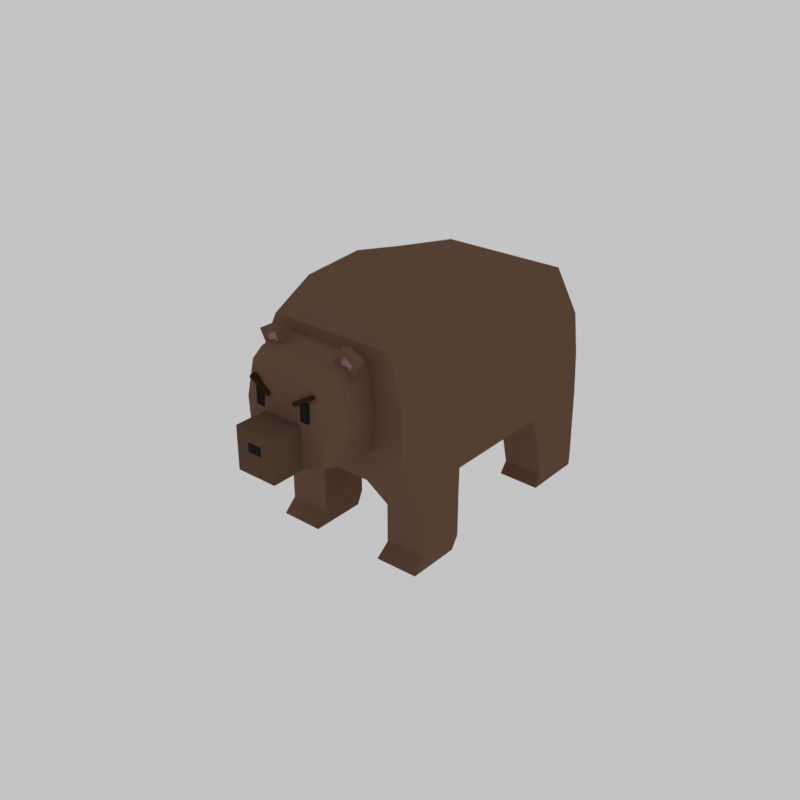 # Source: bear.blend  (saved by Blender 2.77.0; exported with 4.5.12 LTS)
import bpy
from mathutils import Matrix  # noqa: F401  (used for matrix-valued properties, if any)

bpy.ops.wm.read_factory_settings(use_empty=True)
scene = bpy.context.scene
scene.name = 'Scene'

# ---- collections
col_collection_1 = bpy.data.collections.new('Collection 1'); scene.collection.children.link(col_collection_1)

# ---- materials (node trees are filled in below, after node groups)
mat_bear_alis = bpy.data.materials.new('bear.ALIS')
mat_bear_alis.alpha_threshold = 0.0
mat_bear_alis.roughness = 0.5
mat_bear_moto = bpy.data.materials.new('bear.MOTO')
mat_bear_moto.alpha_threshold = 0.0
mat_bear_moto.roughness = 0.5
mat_bear_bulu = bpy.data.materials.new('bear.BULU')
mat_bear_bulu.alpha_threshold = 0.0
mat_bear_bulu.roughness = 0.5
mat_bear_kulit = bpy.data.materials.new('bear.KULIT')
mat_bear_kulit.alpha_threshold = 0.0
mat_bear_kulit.roughness = 0.5
mat_bear_idung = bpy.data.materials.new('bear.IDUNG')
mat_bear_idung.alpha_threshold = 0.0
mat_bear_idung.roughness = 0.5
mat_bear_bulu_idung = bpy.data.materials.new('bear.BULU IDUNG')
mat_bear_bulu_idung.alpha_threshold = 0.0
mat_bear_bulu_idung.roughness = 0.5

# ---- material node trees
mat_bear_alis.use_nodes = True; mat_bear_alis.node_tree.nodes.clear()
_N = mat_bear_alis.node_tree.nodes; _L = mat_bear_alis.node_tree.links
n0 = _N.new('ShaderNodeOutputMaterial'); n0.name = 'Material Output'; n0.location = (300, 300)
n1 = _N.new('ShaderNodeBsdfDiffuse'); n1.name = 'Diffuse BSDF'; n1.location = (10, 300)
n1.inputs[0].default_value = (0.04203, 0.01949, 0.008946, 1.0)
_L.new(n1.outputs[0], n0.inputs[0])
n0.is_active_output = True
mat_bear_moto.use_nodes = True; mat_bear_moto.node_tree.nodes.clear()
_N = mat_bear_moto.node_tree.nodes; _L = mat_bear_moto.node_tree.links
n0 = _N.new('ShaderNodeOutputMaterial'); n0.name = 'Material Output'; n0.location = (300, 300)
n1 = _N.new('ShaderNodeBsdfDiffuse'); n1.name = 'Diffuse BSDF'; n1.location = (10, 300)
n1.inputs[0].default_value = (0.016, 0.016, 0.016, 1.0)
_L.new(n1.outputs[0], n0.inputs[0])
n0.is_active_output = True
mat_bear_bulu.use_nodes = True; mat_bear_bulu.node_tree.nodes.clear()
_N = mat_bear_bulu.node_tree.nodes; _L = mat_bear_bulu.node_tree.links
n0 = _N.new('ShaderNodeOutputMaterial'); n0.name = 'Material Output'; n0.location = (300, 300)
n1 = _N.new('ShaderNodeBsdfDiffuse'); n1.name = 'Diffuse BSDF'; n1.location = (10, 300)
n1.inputs[0].default_value = (0.1626, 0.0933, 0.06118, 1.0)
_L.new(n1.outputs[0], n0.inputs[0])
n0.is_active_output = True
mat_bear_kulit.use_nodes = True; mat_bear_kulit.node_tree.nodes.clear()
_N = mat_bear_kulit.node_tree.nodes; _L = mat_bear_kulit.node_tree.links
n0 = _N.new('ShaderNodeOutputMaterial'); n0.name = 'Material Output'; n0.location = (300, 300)
n1 = _N.new('ShaderNodeBsdfDiffuse'); n1.name = 'Diffuse BSDF'; n1.location = (10, 300)
n1.inputs[0].default_value = (0.4179, 0.2086, 0.2502, 1.0)
_L.new(n1.outputs[0], n0.inputs[0])
n0.is_active_output = True
mat_bear_idung.use_nodes = True; mat_bear_idung.node_tree.nodes.clear()
_N = mat_bear_idung.node_tree.nodes; _L = mat_bear_idung.node_tree.links
n0 = _N.new('ShaderNodeOutputMaterial'); n0.name = 'Material Output'; n0.location = (300, 300)
n1 = _N.new('ShaderNodeBsdfDiffuse'); n1.name = 'Diffuse BSDF'; n1.location = (10, 300)
n1.inputs[0].default_value = (0.01599, 0.01599, 0.01599, 1.0)
_L.new(n1.outputs[0], n0.inputs[0])
n0.is_active_output = True
mat_bear_bulu_idung.use_nodes = True; mat_bear_bulu_idung.node_tree.nodes.clear()
_N = mat_bear_bulu_idung.node_tree.nodes; _L = mat_bear_bulu_idung.node_tree.links
n0 = _N.new('ShaderNodeOutputMaterial'); n0.name = 'Material Output'; n0.location = (300, 300)
n1 = _N.new('ShaderNodeBsdfDiffuse'); n1.name = 'Diffuse BSDF'; n1.location = (10, 300)
n1.inputs[0].default_value = (0.1193, 0.06866, 0.04496, 1.0)
_L.new(n1.outputs[0], n0.inputs[0])
n0.is_active_output = True

# ---- world
world_world = bpy.data.worlds.new('World'); scene.world = world_world
world_world.color = (0.549, 0.549, 0.549)
world_world.use_sun_shadow = False
world_world.sun_shadow_jitter_overblur = 0.0
world_world.cycles.sampling_method = 'MANUAL'

# ---- meshes
me_cube_008 = bpy.data.meshes.new('Cube.008')
me_cube_008.from_pydata([(15.17, 1.392, 3.577), (-0.05897, 1.412, 2.156), (15.12, -1.427, 3.572), (-0.1044, -1.406, 2.151), (16.59, 1.392, 3.188), (1.362, 1.413, 1.767), (16.54, -1.426, 3.183), (1.316, -1.406, 1.762), (-11.68, -1.421, -3.893), (-11.68, -1.421, -1.074), (-11.68, 1.397, -3.893), (-11.68, 1.397, -1.074), (-8.857, -1.421, -3.893), (-8.857, -1.421, -1.074), (-8.857, 1.397, -3.893), (-8.857, 1.397, -1.074), (-13.32, -1.076, -2.921), (-25.16, -1.073, -1.834), (-13.3, 1.106, -2.918), (-25.14, 1.109, -1.832), (-10.09, -1.081, -2.02), (-21.92, -1.077, -0.9331), (-10.07, 1.102, -2.017), (-21.9, 1.105, -0.9306), (5.815, -1.1, 2.408), (-6.021, -1.097, 3.494), (5.834, 1.082, 2.41), (-6.002, 1.085, 3.497), (9.051, -1.104, 3.308), (-2.785, -1.101, 4.395), (9.07, 1.078, 3.311), (-2.766, 1.081, 4.397), (-13.63, -5.017, -4.924), (-11.17, -6.697, -5.098), (0.6872, -6.756, -3.998), (1.173, -5.091, -3.55), (-2.943, -4.973, -7.866), (-2.608, -6.662, -7.454), (9.244, -6.721, -6.354), (11.86, -5.047, -6.493), (-7.222, -5.024, -5.318), (0.1385, -5.061, -4.635), (-1.908, -5.002, -6.781), (5.452, -5.039, -6.098), (-7.23, -5.217, -5.32), (0.1297, -5.254, -4.637), (-1.917, -5.195, -6.783), (5.443, -5.232, -6.1), (19.73, -5.23, 4.364), (21.77, -6.906, 4.073), (21.81, -6.85, 1.882), (19.77, -5.16, 1.627), (41.01, -5.289, 4.371), (38.82, -6.953, 4.08), (38.85, -6.897, 1.889), (41.05, -5.219, 1.635), (25.09, -5.227, 3.678), (25.11, -5.193, 2.317), (35.67, -5.256, 3.682), (35.69, -5.222, 2.321), (25.08, -5.42, 3.676), (25.1, -5.386, 2.315), (35.66, -5.449, 3.679), (35.68, -5.415, 2.319), (-60.49, -10.58, -1.288), (-1.332, -10.1, -6.062), (-23.65, -10.62, 8.971), (31.97, -10.14, 3.21), (-54.85, 0.6301, -0.6644), (-2.625, 0.1977, -4.911), (-24.05, 0.5918, 7.909), (25.21, 0.1631, 2.839), (-36.31, -10.58, -4.56), (6.224, -10.63, 7.281), (-31.86, -0.01362, -3.656), (3.692, -0.05782, 6.241), (5.804, -10.6, -4.074), (24.83, -10.63, 1.222), (-54.91, -10.59, 1.499), (-35.89, -10.61, 6.795), (3.346, 0.6062, -3.249), (19.24, 0.5865, 1.177), (-52.27, 1.088, 1.9), (-36.6, 1.069, 6.263), (-5.531, -10.62, 4.009), (-24.55, -10.59, -1.288), (-24.26, 1.08, -0.672), (-8.588, 1.061, 3.692), (-52.17, 7.168, 1.901), (-36.49, 7.149, 6.265), (-24.21, 7.16, -0.6653), (-8.534, 7.141, 3.698), (-23.67, -6.049, 8.762), (-25.6, -2.707, 8.536), (-59.05, -2.666, -0.7751), (-59.33, -6.005, -1.166), (31.53, -5.917, 3.321), (30.39, -2.884, 3.171), (-1.844, -2.843, -5.803), (-1.893, -5.875, -5.984), (-36.99, -6.027, -4.477), (-36.96, -2.564, -4.473), (5.693, -6.08, 7.408), (5.474, -2.72, 7.112), (24.36, -6.075, 1.326), (23.48, -2.714, 1.247), (5.272, -6.051, -3.989), (5.067, -2.692, -3.878), (-53.72, -6.02, 1.512), (-53.69, -2.685, 1.516), (-35.31, -6.043, 6.638), (-35.28, -2.708, 6.642), (12.14, -10.61, -2.309), (18.49, -10.62, -0.5436), (-48.57, -10.59, 3.265), (-42.23, -10.6, 5.03), (8.646, 0.5996, -1.774), (13.95, 0.5931, -0.2981), (-47.05, 1.082, 3.354), (-41.83, 1.075, 4.809), (-11.87, -10.61, 2.243), (-18.21, -10.6, 0.4778), (-19.04, 1.074, 0.7825), (-13.81, 1.067, 2.237), (-46.94, 7.162, 3.356), (-41.72, 7.155, 4.811), (-18.98, 7.154, 0.7893), (-13.76, 7.147, 2.244), (-41.45, -6.035, 4.929), (-47.59, -6.028, 3.221), (-41.42, -2.7, 4.933), (-47.56, -2.693, 3.225), (11.64, -6.059, -2.218), (18.0, -6.067, -0.4457), (11.2, -2.699, -2.17), (17.34, -2.707, -0.4611), (-43.1, -10.58, -3.641), (-2.164, -10.63, 7.756), (-38.31, 0.1672, -2.816), (-4.099, 0.1246, 6.71), (-33.08, -10.59, -0.505), (-14.06, -10.62, 4.791), (-32.13, 1.083, 0.05014), (-16.45, 1.063, 4.414), (-32.06, 7.162, 0.0555), (-16.39, 7.143, 4.419), (-2.552, -6.072, 7.788), (-3.253, -2.717, 7.512), (-43.26, -6.021, -3.547), (-43.16, -2.592, -3.435), (-26.83, 7.156, 1.51), (-21.61, 7.149, 2.965), (-26.74, -10.6, 1.26), (-20.4, -10.61, 3.026), (-39.01, -10.59, 0.0396), (-19.99, -10.61, 5.336), (-8.29, -6.066, 8.053), (-9.327, -2.714, 7.79), (-32.67, -10.6, 1.805), (-26.33, -10.61, 3.57), (-47.83, -10.58, -3.002), (-8.002, -10.63, 8.086), (-42.8, 0.293, -2.231), (-9.521, 0.2516, 7.036), (-37.6, 1.084, 0.5527), (-21.93, 1.065, 4.916), (-37.52, 7.164, 0.5571), (-21.85, 7.144, 4.921), (-47.63, -6.017, -2.9), (-47.48, -2.612, -2.712), (-32.3, 7.157, 2.012), (-27.07, 7.151, 3.466), (-26.83, 7.277, 1.51), (-21.61, 7.27, 2.965), (-32.3, 7.278, 2.012), (-27.07, 7.272, 3.466), (-2.831, -56.69, -9.062), (-3.267, -9.93, -8.933), (46.08, -9.991, 4.806), (46.51, -56.75, 4.676), (-99.07, -59.91, -2.776), (-99.54, -12.33, -2.642), (-36.46, -12.41, 14.92), (-35.99, -59.99, 14.79), (11.42, -56.71, -5.095), (32.27, -56.73, 0.7096), (6.805, -9.942, -6.128), (36.01, -9.979, 2.002), (-81.13, -59.91, 3.394), (-60.28, -59.93, 9.2), (-81.6, -12.24, 3.529), (-60.75, -12.27, 9.334), (-39.4, -58.25, -8.158), (-69.49, -59.71, -5.373), (-39.66, -9.024, -8.035), (-69.45, -9.015, -5.3), (22.89, -9.102, 9.381), (-6.899, -9.093, 12.12), (23.15, -58.33, 9.257), (-6.942, -59.79, 12.04), (-18.55, -58.28, -2.353), (-48.64, -59.74, 0.432), (2.297, -58.3, 3.452), (-27.79, -59.76, 6.237), (-49.23, -9.037, -1.177), (-7.25, -9.049, -5.031), (-18.98, -9.074, 7.246), (23.0, -9.086, 3.392), (7.356, -41.0, -9.967), (11.89, -17.88, -10.39), (61.23, -17.95, 3.345), (56.7, -41.06, 3.771), (-99.83, -45.64, -2.678), (-99.64, -23.96, -2.654), (-36.56, -24.04, 14.91), (-36.75, -45.72, 14.88), (-81.9, -45.88, 3.492), (-81.71, -24.37, 3.516), (-61.05, -45.9, 9.297), (-60.86, -24.4, 9.321), (29.95, -17.9, -6.777), (25.42, -41.02, -6.351), (50.8, -17.93, -0.9719), (46.27, -41.04, -0.5457), (26.51, -19.38, 9.958), (26.29, -44.71, 9.93), (-5.682, -20.16, 12.91), (-5.904, -45.21, 12.88), (-41.28, -44.63, -8.883), (-41.06, -19.3, -8.855), (-73.47, -45.12, -5.929), (-73.25, -20.08, -5.901), (-14.15, -58.38, -0.4133), (-25.9, -58.95, 0.6641), (-5.932, -58.39, 1.875), (-17.68, -58.96, 2.952), (-29.17, -62.94, 1.274), (-35.1, -60.84, 1.815), (-22.69, -62.97, 3.146), (-28.62, -60.88, 3.686), (15.16, -30.01, -10.7), (64.5, -30.07, 3.037), (-99.73, -34.28, -2.666), (-36.65, -34.36, 14.9), (-81.8, -34.58, 3.504), (-60.95, -34.61, 9.309), (33.22, -30.03, -7.085), (54.07, -30.06, -1.28), (27.1, -31.78, 9.88), (-5.798, -33.25, 12.9), (-40.46, -31.7, -8.933), (-73.37, -33.17, -5.915), (-117.5, -24.1, -0.8938), (-117.5, -14.93, -0.8837), (-75.09, -14.87, 12.09), (-55.64, -15.01, 16.33), (-104.5, -14.84, 3.915), (-104.5, -24.51, 3.904), (-75.18, -24.54, 12.08), (-55.72, -24.18, 16.32), (-147.4, -24.09, 1.85), (-147.4, -14.92, 1.86), (-101.7, -14.87, 14.54), (-85.53, -15.0, 19.07), (-131.1, -14.83, 6.36), (-131.2, -24.5, 6.349), (-101.8, -24.53, 14.52), (-85.61, -24.17, 19.06), (-77.11, -60.51, 12.34), (-57.73, -60.56, 16.56), (-57.5, -48.6, 16.61), (-119.6, -60.49, -0.657), (-106.5, -60.47, 4.163), (-119.3, -48.52, -0.6045), (-106.2, -48.75, 4.224), (-76.85, -48.79, 12.4), (-101.6, -60.61, 14.59), (-85.41, -60.66, 19.1), (-85.36, -50.17, 19.12), (-147.2, -60.58, 1.884), (-131.0, -60.57, 6.415), (-147.2, -50.09, 1.904), (-131.0, -50.32, 6.435), (-101.6, -50.36, 14.61), (-155.7, -22.64, 2.606), (-155.6, -12.48, 2.617), (-110.4, -12.42, 15.17), (-93.77, -12.56, 19.84), (-138.9, -12.38, 7.253), (-139.0, -23.09, 7.241), (-110.5, -23.13, 15.16), (-93.86, -22.72, 19.83), (-110.4, -60.43, 15.22), (-93.67, -60.49, 19.86), (-93.61, -48.86, 19.88), (-155.5, -60.41, 2.638), (-138.8, -60.4, 7.303), (-155.5, -48.79, 2.659), (-138.8, -49.04, 7.324), (-110.3, -49.07, 15.24)], [], [(1, 3, 2, 0), (3, 7, 6, 2), (7, 5, 4, 6), (5, 1, 0, 4), (0, 2, 6, 4), (5, 7, 3, 1), (9, 11, 10, 8), (11, 15, 14, 10), (15, 13, 12, 14), (13, 9, 8, 12), (8, 10, 14, 12), (13, 15, 11, 9), (17, 19, 18, 16), (19, 23, 22, 18), (23, 21, 20, 22), (21, 17, 16, 20), (16, 18, 22, 20), (21, 23, 19, 17), (25, 27, 26, 24), (27, 31, 30, 26), (31, 29, 28, 30), (29, 25, 24, 28), (24, 26, 30, 28), (29, 31, 27, 25), (33, 32, 36, 37), (38, 37, 36, 39), (34, 33, 37, 38), (35, 34, 38, 39), (36, 32, 40, 42), (32, 33, 34, 35), (40, 41, 45, 44), (35, 39, 43, 41), (39, 36, 42, 43), (32, 35, 41, 40), (44, 45, 47, 46), (41, 43, 47, 45), (43, 42, 46, 47), (42, 40, 44, 46), (49, 53, 52, 48), (54, 55, 52, 53), (50, 54, 53, 49), (51, 55, 54, 50), (52, 58, 56, 48), (48, 51, 50, 49), (56, 60, 61, 57), (51, 57, 59, 55), (55, 59, 58, 52), (48, 56, 57, 51), (60, 62, 63, 61), (57, 61, 63, 59), (59, 63, 62, 58), (58, 62, 60, 56), (111, 93, 70, 83), (165, 83, 70, 163), (103, 97, 71, 75), (169, 94, 68, 162), (107, 98, 69, 80), (155, 161, 66, 79), (77, 67, 73, 84), (98, 101, 74, 69), (147, 103, 75, 139), (81, 87, 75, 71), (69, 74, 86, 80), (117, 123, 87, 81), (65, 76, 85, 72), (113, 77, 84, 120), (160, 154, 78, 64), (159, 155, 79, 115), (97, 105, 81, 71), (134, 107, 80, 116), (162, 68, 82, 164), (122, 86, 90, 126), (94, 109, 82, 68), (130, 111, 83, 119), (171, 125, 89, 167), (164, 82, 88, 166), (119, 83, 89, 125), (143, 87, 91, 145), (115, 79, 110, 128), (128, 110, 111, 130), (64, 78, 108, 95), (95, 108, 109, 94), (112, 76, 106, 132), (132, 106, 107, 134), (67, 77, 104, 96), (137, 73, 102, 146), (146, 102, 103, 147), (65, 72, 100, 99), (99, 100, 101, 98), (76, 65, 99, 106), (160, 64, 95, 168), (168, 95, 94, 169), (73, 67, 96, 102), (102, 96, 97, 103), (79, 66, 92, 110), (110, 92, 93, 111), (98, 107, 106, 99), (97, 96, 104, 105), (104, 133, 135, 105), (133, 132, 134, 135), (77, 113, 133, 104), (113, 112, 132, 133), (108, 129, 131, 109), (129, 128, 130, 131), (78, 114, 129, 108), (114, 115, 128, 129), (82, 118, 124, 88), (118, 119, 125, 124), (166, 88, 124, 170), (170, 124, 125, 171), (109, 131, 118, 82), (131, 130, 119, 118), (87, 123, 127, 91), (123, 122, 126, 127), (105, 135, 117, 81), (135, 134, 116, 117), (154, 158, 114, 78), (158, 159, 115, 114), (76, 112, 121, 85), (112, 113, 120, 121), (80, 86, 122, 116), (116, 122, 123, 117), (121, 120, 153, 152), (85, 121, 152, 140), (100, 148, 149, 101), (72, 136, 148, 100), (156, 146, 147, 157), (161, 137, 146, 156), (165, 143, 145, 167), (86, 142, 144, 90), (74, 138, 142, 86), (120, 84, 141, 153), (72, 85, 140, 136), (157, 147, 139, 163), (84, 73, 137, 141), (101, 149, 138, 74), (87, 143, 139, 75), (93, 157, 163, 70), (83, 165, 167, 89), (66, 161, 156, 92), (92, 156, 157, 93), (152, 153, 159, 158), (140, 152, 158, 154), (170, 171, 175, 174), (144, 166, 170, 150), (148, 168, 169, 149), (136, 160, 168, 148), (142, 164, 166, 144), (151, 171, 167, 145), (138, 162, 164, 142), (153, 141, 155, 159), (136, 140, 154, 160), (141, 137, 161, 155), (149, 169, 162, 138), (143, 165, 163, 139), (172, 174, 175, 173), (150, 170, 174, 172), (91, 127, 151, 145), (144, 150, 126, 90), (171, 151, 173, 175), (126, 150, 151, 127), (172, 173, 151, 150), (222, 187, 178, 210), (231, 213, 181, 195), (206, 191, 182, 197), (227, 215, 183, 199), (202, 185, 179, 198), (192, 176, 184, 200), (200, 184, 185, 202), (195, 181, 190, 204), (204, 190, 191, 206), (217, 219, 191, 190), (209, 177, 186, 220), (220, 186, 187, 222), (186, 205, 207, 187), (177, 194, 205, 186), (194, 195, 204, 205), (188, 201, 203, 189), (202, 203, 235, 234), (180, 193, 201, 188), (193, 192, 200, 201), (189, 203, 199, 183), (203, 202, 198, 199), (211, 225, 198, 179), (225, 227, 199, 198), (187, 207, 196, 178), (207, 206, 197, 196), (209, 229, 194, 177), (229, 231, 195, 194), (192, 193, 230, 228), (250, 251, 231, 229), (176, 192, 228, 208), (240, 250, 229, 209), (196, 197, 226, 224), (248, 249, 227, 225), (178, 196, 224, 210), (241, 248, 225, 211), (184, 221, 223, 185), (246, 220, 222, 247), (176, 208, 221, 184), (240, 209, 220, 246), (188, 189, 218, 216), (244, 245, 219, 217), (242, 244, 217, 213), (197, 182, 214, 226), (249, 243, 215, 227), (193, 180, 212, 230), (251, 242, 213, 231), (245, 243, 214, 219), (185, 223, 211, 179), (247, 222, 210, 241), (205, 204, 206, 207), (213, 217, 257, 252), (217, 190, 256, 257), (183, 215, 270, 269), (188, 216, 274, 272), (235, 233, 237, 239), (201, 200, 232, 233), (203, 201, 233, 235), (200, 202, 234, 232), (237, 236, 238, 239), (233, 232, 236, 237), (232, 234, 238, 236), (234, 235, 239, 238), (223, 247, 241, 211), (218, 215, 243, 245), (230, 212, 242, 251), (226, 214, 243, 249), (212, 216, 244, 242), (216, 218, 245, 244), (208, 240, 246, 221), (221, 246, 247, 223), (210, 224, 248, 241), (224, 226, 249, 248), (208, 228, 250, 240), (228, 230, 251, 250), (254, 258, 266, 262), (252, 257, 265, 260), (214, 182, 255, 259), (190, 181, 253, 256), (191, 219, 258, 254), (182, 191, 254, 255), (181, 213, 252, 253), (219, 214, 259, 258), (280, 282, 298, 296), (260, 265, 289, 284), (256, 253, 261, 264), (253, 252, 260, 261), (258, 259, 267, 266), (259, 255, 263, 267), (257, 256, 264, 265), (255, 254, 262, 263), (275, 268, 276, 283), (270, 275, 283, 278), (189, 183, 269, 268), (212, 180, 271, 273), (215, 218, 275, 270), (180, 188, 272, 271), (216, 212, 273, 274), (218, 189, 268, 275), (281, 279, 295, 297), (267, 263, 287, 291), (273, 271, 279, 281), (269, 270, 278, 277), (274, 273, 281, 282), (272, 274, 282, 280), (271, 272, 280, 279), (268, 269, 277, 276), (285, 284, 289, 288), (286, 290, 291, 287), (292, 293, 294, 299), (295, 296, 298, 297), (266, 267, 291, 290), (283, 276, 292, 299), (261, 260, 284, 285), (282, 281, 297, 298), (263, 262, 286, 287), (278, 283, 299, 294), (264, 261, 285, 288), (276, 277, 293, 292), (265, 264, 288, 289), (277, 278, 294, 293), (262, 266, 290, 286), (279, 280, 296, 295)])
me_cube_008.polygons.foreach_set('material_index', [0, 0, 0, 0, 0, 0, 0, 0, 0, 0, 0, 0, 1, 1, 1, 1, 1, 1, 1, 1, 1, 1, 1, 1, 2, 2, 2, 2, 2, 2, 2, 2, 2, 2, 3, 3, 3, 3, 2, 2, 2, 2, 2, 2, 2, 2, 2, 2, 3, 3, 3, 3, 2, 2, 2, 2, 2, 2, 2, 2, 2, 2, 2, 2, 2, 2, 2, 2, 2, 2, 2, 5, 2, 2, 5, 5, 5, 5, 2, 2, 2, 2, 2, 2, 2, 2, 2, 2, 2, 2, 2, 2, 2, 2, 2, 2, 2, 2, 2, 2, 2, 2, 2, 2, 2, 2, 5, 5, 5, 5, 2, 2, 5, 5, 2, 2, 2, 2, 2, 2, 2, 2, 2, 2, 2, 2, 2, 2, 5, 5, 2, 2, 2, 2, 2, 2, 2, 2, 5, 2, 2, 2, 2, 4, 5, 2, 2, 5, 5, 2, 2, 2, 2, 2, 2, 4, 4, 5, 5, 4, 5, 4, 2, 2, 2, 2, 2, 2, 2, 2, 2, 2, 2, 2, 2, 2, 2, 2, 2, 2, 2, 2, 2, 2, 2, 2, 2, 2, 2, 2, 2, 2, 2, 2, 2, 2, 2, 2, 2, 2, 2, 2, 2, 2, 2, 2, 2, 2, 2, 2, 2, 2, 2, 2, 2, 2, 2, 2, 2, 2, 2, 2, 2, 2, 2, 2, 2, 2, 2, 2, 2, 2, 2, 2, 2, 2, 2, 2, 2, 2, 2, 2, 2, 2, 2, 2, 2, 2, 2, 2, 2, 2, 2, 2, 2, 2, 2, 2, 2, 2, 2, 2, 2, 2, 2, 2, 2, 2, 2, 2, 2, 2, 2, 2, 2, 2, 2, 2, 2, 2, 2, 2, 2, 2])
me_cube_008.materials.append(mat_bear_alis)
me_cube_008.materials.append(mat_bear_moto)
me_cube_008.materials.append(mat_bear_bulu)
me_cube_008.materials.append(mat_bear_kulit)
me_cube_008.materials.append(mat_bear_idung)
me_cube_008.materials.append(mat_bear_bulu_idung)
me_cube_008.use_remesh_preserve_volume = False
me_cube_008.use_remesh_preserve_attributes = False
me_cube_008.use_mirror_vertex_groups = False
me_cube_008.update()

# ---- objects
ob_bear = bpy.data.objects.new('bear', me_cube_008)

# ---- transforms, parenting, visibility, modifiers, constraints
ob_bear.location = (-0.002548, -0.8566, 0.1575)
ob_bear.rotation_euler = (0.002058, 1.05, 0.004323)
ob_bear.scale = (-0.005943, -0.02437, -0.03718)
ob_bear.lineart.crease_threshold = 0.0

# ---- collection membership
col_collection_1.objects.link(ob_bear)

# ---- scene / render settings (as saved in the file)
scene.frame_start = 1; scene.frame_end = 250; scene.frame_set(1)
scene.render.engine = 'CYCLES'
scene.render.resolution_x = 1000
scene.render.resolution_y = 1000
scene.render.dither_intensity = 0.0
scene.cycles.use_denoising = False
scene.cycles.samples = 128
scene.cycles.sampling_pattern = 'TABULATED_SOBOL'
scene.cycles.light_sampling_threshold = 0.0
scene.cycles.use_adaptive_sampling = False
scene.cycles.use_light_tree = False
scene.cycles.blur_glossy = 0.0
scene.cycles.sample_clamp_indirect = 0.0
scene.view_settings.view_transform = 'Standard'
bpy.context.view_layer.update()

# ---- added for rendering (the .blend has no active camera): camera
cam_auto = bpy.data.cameras.new('AutoCamera')
cam_auto.lens = 50.0
cam_auto.sensor_width = 36.0
cam_auto.clip_end = 1000.0
ob_auto_camera = bpy.data.objects.new('AutoCamera', cam_auto)
scene.collection.objects.link(ob_auto_camera)
ob_auto_camera.location = (2.68725, -3.42302, 2.00179)
ob_auto_camera.rotation_euler = (1.09748, -7.21219e-08, 0.694738)
scene.camera = ob_auto_camera
bpy.context.view_layer.update()
